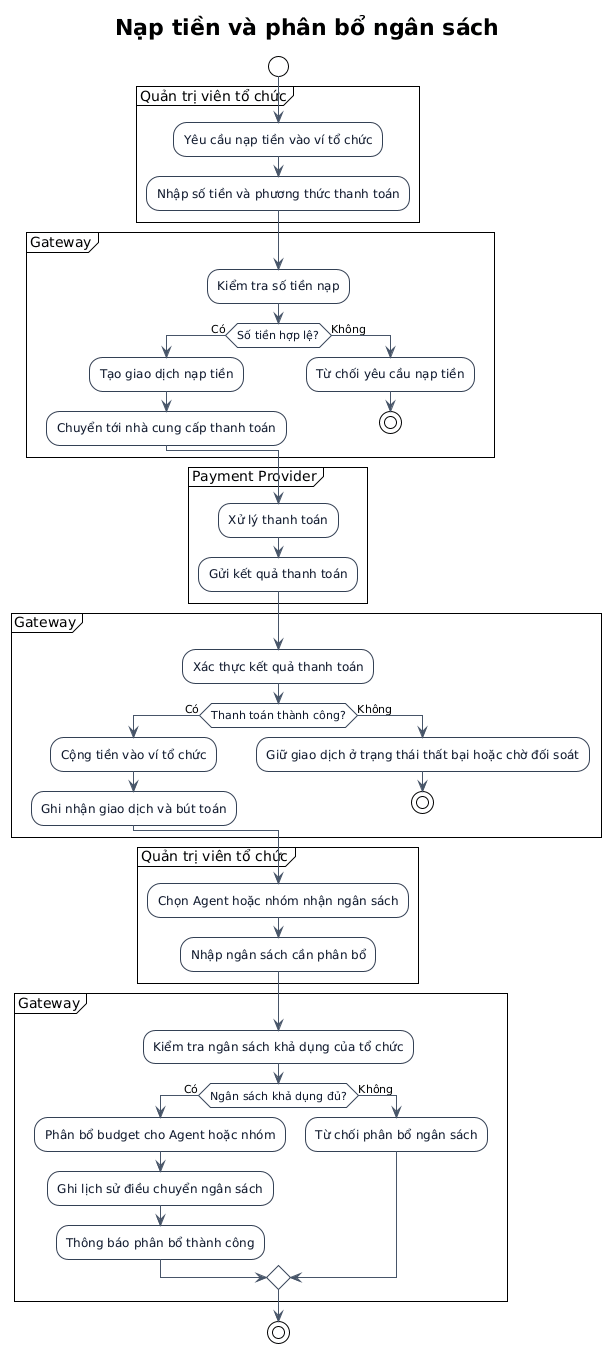

The diagram above was rendered by PlantUML. Its source (embedded in the PNG):
@startuml
!theme plain
title Nạp tiền và phân bổ ngân sách

skinparam shadowing false
skinparam activity {
  BackgroundColor #F8FAFC
  BorderColor #334155
  FontColor #0F172A
}
skinparam ArrowColor #475569

start

partition "Quản trị viên tổ chức" {
  :Yêu cầu nạp tiền vào ví tổ chức;
  :Nhập số tiền và phương thức thanh toán;
}

partition "Gateway" {
  :Kiểm tra số tiền nạp;

  if (Số tiền hợp lệ?) then (Có)
    :Tạo giao dịch nạp tiền;
    :Chuyển tới nhà cung cấp thanh toán;
  else (Không)
    :Từ chối yêu cầu nạp tiền;
    stop
  endif
}

partition "Payment Provider" {
  :Xử lý thanh toán;
  :Gửi kết quả thanh toán;
}

partition "Gateway" {
  :Xác thực kết quả thanh toán;

  if (Thanh toán thành công?) then (Có)
    :Cộng tiền vào ví tổ chức;
    :Ghi nhận giao dịch và bút toán;
  else (Không)
    :Giữ giao dịch ở trạng thái thất bại hoặc chờ đối soát;
    stop
  endif
}

partition "Quản trị viên tổ chức" {
  :Chọn Agent hoặc nhóm nhận ngân sách;
  :Nhập ngân sách cần phân bổ;
}

partition "Gateway" {
  :Kiểm tra ngân sách khả dụng của tổ chức;

  if (Ngân sách khả dụng đủ?) then (Có)
    :Phân bổ budget cho Agent hoặc nhóm;
    :Ghi lịch sử điều chuyển ngân sách;
    :Thông báo phân bổ thành công;
  else (Không)
    :Từ chối phân bổ ngân sách;
  endif
}

stop
@enduml